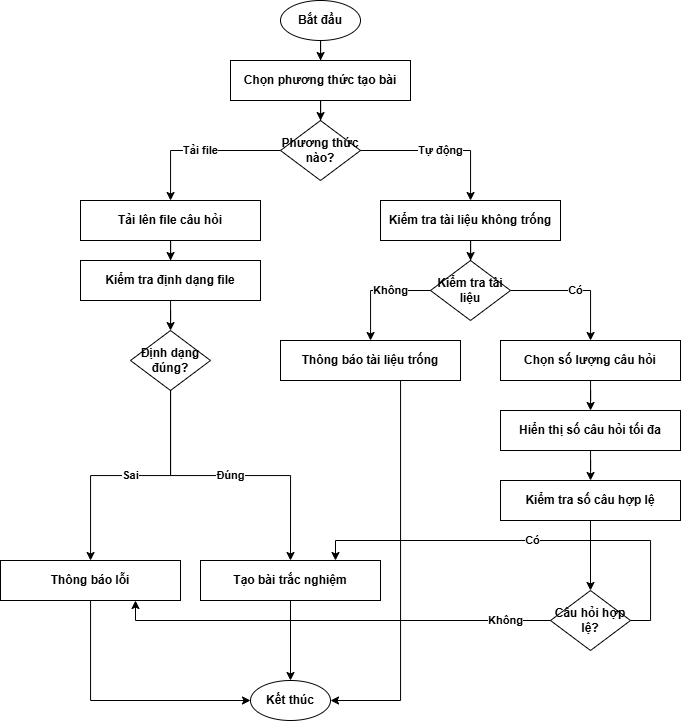

The diagram above was exported from draw.io. Its source (the exported page's mxGraphModel, read from the mxfile embedded in the PNG):
<mxGraphModel dx="1053" dy="608" grid="1" gridSize="10" guides="1" tooltips="1" connect="1" arrows="1" fold="1" page="1" pageScale="1" pageWidth="850" pageHeight="1100" math="0" shadow="0">
  <root>
    <mxCell id="0" />
    <mxCell id="1" parent="0" />
    <mxCell id="2" value="Bắt đầu" style="ellipse;whiteSpace=wrap;html=1;fontStyle=1" parent="1" vertex="1">
      <mxGeometry x="400" y="20" width="80" height="40" as="geometry" />
    </mxCell>
    <mxCell id="3" value="Chọn phương thức tạo bài" style="rectangle;whiteSpace=wrap;html=1;fontStyle=1" parent="1" vertex="1">
      <mxGeometry x="350" y="80" width="180" height="40" as="geometry" />
    </mxCell>
    <mxCell id="4" style="edgeStyle=orthogonalEdgeStyle;rounded=0;orthogonalLoop=1;jettySize=auto;html=1;fontStyle=1" parent="1" source="2" target="3" edge="1">
      <mxGeometry width="50" height="50" relative="1" as="geometry" />
    </mxCell>
    <mxCell id="5" value="Phương thức nào?" style="rhombus;whiteSpace=wrap;html=1;fontStyle=1" parent="1" vertex="1">
      <mxGeometry x="400" y="140" width="80" height="60" as="geometry" />
    </mxCell>
    <mxCell id="6" style="edgeStyle=orthogonalEdgeStyle;rounded=0;orthogonalLoop=1;jettySize=auto;html=1;fontStyle=1" parent="1" source="3" target="5" edge="1">
      <mxGeometry width="50" height="50" relative="1" as="geometry" />
    </mxCell>
    <mxCell id="7" value="Tải lên file câu hỏi" style="rectangle;whiteSpace=wrap;html=1;fontStyle=1" parent="1" vertex="1">
      <mxGeometry x="200" y="220" width="180" height="40" as="geometry" />
    </mxCell>
    <mxCell id="8" value="Tải file" style="edgeStyle=orthogonalEdgeStyle;rounded=0;orthogonalLoop=1;jettySize=auto;html=1;fontStyle=1" parent="1" source="5" target="7" edge="1">
      <mxGeometry width="50" height="50" relative="1" as="geometry">
        <mxPoint x="360" y="170" as="sourcePoint" />
        <mxPoint x="290" y="220" as="targetPoint" />
      </mxGeometry>
    </mxCell>
    <mxCell id="9" value="Kiểm tra định dạng file" style="rectangle;whiteSpace=wrap;html=1;fontStyle=1" parent="1" vertex="1">
      <mxGeometry x="200" y="280" width="180" height="40" as="geometry" />
    </mxCell>
    <mxCell id="10" style="edgeStyle=orthogonalEdgeStyle;rounded=0;orthogonalLoop=1;jettySize=auto;html=1;fontStyle=1" parent="1" source="7" target="9" edge="1">
      <mxGeometry width="50" height="50" relative="1" as="geometry" />
    </mxCell>
    <mxCell id="11" value="Định dạng đúng?" style="rhombus;whiteSpace=wrap;html=1;fontStyle=1" parent="1" vertex="1">
      <mxGeometry x="250" y="350" width="80" height="60" as="geometry" />
    </mxCell>
    <mxCell id="12" style="edgeStyle=orthogonalEdgeStyle;rounded=0;orthogonalLoop=1;jettySize=auto;html=1;fontStyle=1" parent="1" source="9" target="11" edge="1">
      <mxGeometry width="50" height="50" relative="1" as="geometry" />
    </mxCell>
    <mxCell id="13" value="Thông báo lỗi" style="rectangle;whiteSpace=wrap;html=1;fontStyle=1" parent="1" vertex="1">
      <mxGeometry x="120" y="580" width="180" height="40" as="geometry" />
    </mxCell>
    <mxCell id="14" value="Sai" style="edgeStyle=orthogonalEdgeStyle;rounded=0;orthogonalLoop=1;jettySize=auto;html=1;fontStyle=1" parent="1" source="11" target="13" edge="1">
      <mxGeometry width="50" height="50" relative="1" as="geometry">
        <mxPoint x="210" y="370" as="sourcePoint" />
        <mxPoint x="190" y="420" as="targetPoint" />
      </mxGeometry>
    </mxCell>
    <mxCell id="15" value="Tạo bài trắc nghiệm" style="rectangle;whiteSpace=wrap;html=1;fontStyle=1" parent="1" vertex="1">
      <mxGeometry x="320" y="580" width="180" height="40" as="geometry" />
    </mxCell>
    <mxCell id="16" value="Đúng" style="edgeStyle=orthogonalEdgeStyle;rounded=0;orthogonalLoop=1;jettySize=auto;html=1;fontStyle=1;entryX=0.5;entryY=0;entryDx=0;entryDy=0;" parent="1" source="11" target="15" edge="1">
      <mxGeometry width="50" height="50" relative="1" as="geometry">
        <mxPoint x="290" y="370" as="sourcePoint" />
        <mxPoint x="290" y="420" as="targetPoint" />
      </mxGeometry>
    </mxCell>
    <mxCell id="32" value="Kiểm tra tài liệu không trống" style="rectangle;whiteSpace=wrap;html=1;fontStyle=1" parent="1" vertex="1">
      <mxGeometry x="500" y="220" width="180" height="40" as="geometry" />
    </mxCell>
    <mxCell id="33" value="Tự động" style="edgeStyle=orthogonalEdgeStyle;rounded=0;orthogonalLoop=1;jettySize=auto;html=1;fontStyle=1" parent="1" source="5" target="32" edge="1">
      <mxGeometry width="50" height="50" relative="1" as="geometry">
        <mxPoint x="440" y="170" as="sourcePoint" />
        <mxPoint x="590" y="220" as="targetPoint" />
      </mxGeometry>
    </mxCell>
    <mxCell id="35" value="Kiểm tra tài liệu" style="rhombus;whiteSpace=wrap;html=1;fontStyle=1" parent="1" vertex="1">
      <mxGeometry x="550" y="280" width="80" height="60" as="geometry" />
    </mxCell>
    <mxCell id="36" style="edgeStyle=orthogonalEdgeStyle;rounded=0;orthogonalLoop=1;jettySize=auto;html=1;fontStyle=1" parent="1" source="32" target="35" edge="1">
      <mxGeometry width="50" height="50" relative="1" as="geometry" />
    </mxCell>
    <mxCell id="37" value="Thông báo tài liệu trống" style="rectangle;whiteSpace=wrap;html=1;fontStyle=1" parent="1" vertex="1">
      <mxGeometry x="400" y="360" width="180" height="40" as="geometry" />
    </mxCell>
    <mxCell id="38" value="Không" style="edgeStyle=orthogonalEdgeStyle;rounded=0;orthogonalLoop=1;jettySize=auto;html=1;fontStyle=1" parent="1" source="35" target="37" edge="1">
      <mxGeometry x="-0.2727" width="50" height="50" relative="1" as="geometry">
        <mxPoint x="510" y="310" as="sourcePoint" />
        <mxPoint x="490" y="360" as="targetPoint" />
        <Array as="points">
          <mxPoint x="490" y="310" />
        </Array>
        <mxPoint as="offset" />
      </mxGeometry>
    </mxCell>
    <mxCell id="39" value="Chọn số lượng câu hỏi" style="rectangle;whiteSpace=wrap;html=1;fontStyle=1" parent="1" vertex="1">
      <mxGeometry x="620" y="360" width="180" height="40" as="geometry" />
    </mxCell>
    <mxCell id="40" value="Có" style="edgeStyle=orthogonalEdgeStyle;rounded=0;orthogonalLoop=1;jettySize=auto;html=1;fontStyle=1" parent="1" source="35" target="39" edge="1">
      <mxGeometry width="50" height="50" relative="1" as="geometry">
        <mxPoint x="590" y="310" as="sourcePoint" />
        <mxPoint x="590" y="360" as="targetPoint" />
        <Array as="points">
          <mxPoint x="710" y="310" />
        </Array>
      </mxGeometry>
    </mxCell>
    <mxCell id="17" value="Hiển thị số câu hỏi tối đa" style="rectangle;whiteSpace=wrap;html=1;fontStyle=1" parent="1" vertex="1">
      <mxGeometry x="620" y="430" width="180" height="40" as="geometry" />
    </mxCell>
    <mxCell id="34" style="edgeStyle=orthogonalEdgeStyle;rounded=0;orthogonalLoop=1;jettySize=auto;html=1;fontStyle=1" parent="1" source="39" target="17" edge="1">
      <mxGeometry width="50" height="50" relative="1" as="geometry" />
    </mxCell>
    <mxCell id="19" value="Kiểm tra số câu hợp lệ" style="rectangle;whiteSpace=wrap;html=1;fontStyle=1" parent="1" vertex="1">
      <mxGeometry x="620" y="500" width="180" height="40" as="geometry" />
    </mxCell>
    <mxCell id="20" style="edgeStyle=orthogonalEdgeStyle;rounded=0;orthogonalLoop=1;jettySize=auto;html=1;fontStyle=1" parent="1" source="17" target="19" edge="1">
      <mxGeometry width="50" height="50" relative="1" as="geometry" />
    </mxCell>
    <mxCell id="21" value="Câu hỏi hợp lệ?" style="rhombus;whiteSpace=wrap;html=1;fontStyle=1" parent="1" vertex="1">
      <mxGeometry x="670" y="610" width="80" height="60" as="geometry" />
    </mxCell>
    <mxCell id="22" style="edgeStyle=orthogonalEdgeStyle;rounded=0;orthogonalLoop=1;jettySize=auto;html=1;fontStyle=1" parent="1" source="19" target="21" edge="1">
      <mxGeometry width="50" height="50" relative="1" as="geometry" />
    </mxCell>
    <mxCell id="24" value="Không" style="edgeStyle=orthogonalEdgeStyle;rounded=0;orthogonalLoop=1;jettySize=auto;html=1;entryX=0.75;entryY=1;entryDx=0;entryDy=0;exitX=0;exitY=0.5;exitDx=0;exitDy=0;fontStyle=1" parent="1" source="21" target="13" edge="1">
      <mxGeometry x="-0.7938" width="50" height="50" relative="1" as="geometry">
        <mxPoint x="660" y="610" as="sourcePoint" />
        <mxPoint x="580.0000000000002" y="630" as="targetPoint" />
        <Array as="points">
          <mxPoint x="255" y="640" />
        </Array>
        <mxPoint as="offset" />
      </mxGeometry>
    </mxCell>
    <mxCell id="26" value="Có" style="edgeStyle=orthogonalEdgeStyle;rounded=0;orthogonalLoop=1;jettySize=auto;html=1;fontStyle=1;entryX=0.75;entryY=0;entryDx=0;entryDy=0;" parent="1" source="21" target="15" edge="1">
      <mxGeometry width="50" height="50" relative="1" as="geometry">
        <mxPoint x="590" y="570" as="sourcePoint" />
        <mxPoint x="840.0000000000002" y="630" as="targetPoint" />
        <Array as="points">
          <mxPoint x="770" y="640" />
          <mxPoint x="770" y="560" />
          <mxPoint x="455" y="560" />
        </Array>
      </mxGeometry>
    </mxCell>
    <mxCell id="27" value="Kết thúc" style="ellipse;whiteSpace=wrap;html=1;fontStyle=1" parent="1" vertex="1">
      <mxGeometry x="370" y="700" width="80" height="40" as="geometry" />
    </mxCell>
    <mxCell id="28" style="edgeStyle=orthogonalEdgeStyle;rounded=0;orthogonalLoop=1;jettySize=auto;html=1;fontStyle=1" parent="1" source="15" target="27" edge="1">
      <mxGeometry width="50" height="50" relative="1" as="geometry">
        <mxPoint x="290" y="460" as="sourcePoint" />
        <mxPoint x="360" y="700" as="targetPoint" />
      </mxGeometry>
    </mxCell>
    <mxCell id="30" style="edgeStyle=orthogonalEdgeStyle;rounded=0;orthogonalLoop=1;jettySize=auto;html=1;fontStyle=1" parent="1" source="13" target="27" edge="1">
      <mxGeometry width="50" height="50" relative="1" as="geometry">
        <mxPoint x="190" y="460" as="sourcePoint" />
        <mxPoint x="360" y="700" as="targetPoint" />
        <Array as="points">
          <mxPoint x="210" y="720" />
        </Array>
      </mxGeometry>
    </mxCell>
    <mxCell id="41" style="edgeStyle=orthogonalEdgeStyle;rounded=0;orthogonalLoop=1;jettySize=auto;html=1;fontStyle=1" parent="1" source="37" target="27" edge="1">
      <mxGeometry width="50" height="50" relative="1" as="geometry">
        <mxPoint x="490" y="400" as="sourcePoint" />
        <mxPoint x="440" y="700" as="targetPoint" />
        <Array as="points">
          <mxPoint x="520" y="720" />
        </Array>
      </mxGeometry>
    </mxCell>
  </root>
</mxGraphModel>